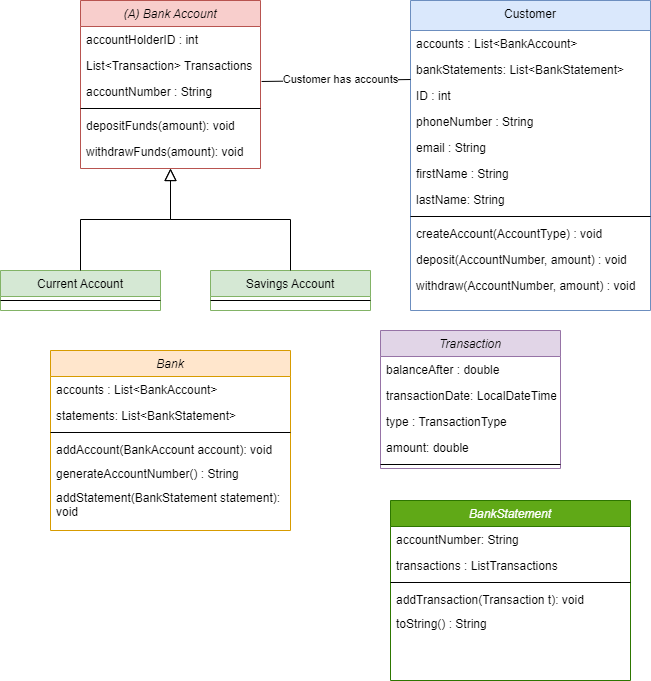

The diagram above was exported from draw.io. Its source (the exported page's mxGraphModel, read from the mxfile embedded in the PNG):
<mxGraphModel dx="714" dy="763" grid="1" gridSize="10" guides="1" tooltips="1" connect="1" arrows="1" fold="1" page="1" pageScale="1" pageWidth="827" pageHeight="1169" math="0" shadow="0">
  <root>
    <mxCell id="WIyWlLk6GJQsqaUBKTNV-0" />
    <mxCell id="WIyWlLk6GJQsqaUBKTNV-1" parent="WIyWlLk6GJQsqaUBKTNV-0" />
    <mxCell id="zkfFHV4jXpPFQw0GAbJ--0" value="(A) Bank Account" style="swimlane;fontStyle=2;align=center;verticalAlign=top;childLayout=stackLayout;horizontal=1;startSize=26;horizontalStack=0;resizeParent=1;resizeLast=0;collapsible=1;marginBottom=0;rounded=0;shadow=0;strokeWidth=1;fillColor=#f8cecc;strokeColor=#b85450;" parent="WIyWlLk6GJQsqaUBKTNV-1" vertex="1">
      <mxGeometry x="200" y="90" width="180" height="168" as="geometry">
        <mxRectangle x="230" y="140" width="160" height="26" as="alternateBounds" />
      </mxGeometry>
    </mxCell>
    <mxCell id="zkfFHV4jXpPFQw0GAbJ--1" value="accountHolderID : int" style="text;align=left;verticalAlign=top;spacingLeft=4;spacingRight=4;overflow=hidden;rotatable=0;points=[[0,0.5],[1,0.5]];portConstraint=eastwest;" parent="zkfFHV4jXpPFQw0GAbJ--0" vertex="1">
      <mxGeometry y="26" width="180" height="26" as="geometry" />
    </mxCell>
    <mxCell id="zkfFHV4jXpPFQw0GAbJ--2" value="List&lt;Transaction&gt; Transactions" style="text;align=left;verticalAlign=top;spacingLeft=4;spacingRight=4;overflow=hidden;rotatable=0;points=[[0,0.5],[1,0.5]];portConstraint=eastwest;rounded=0;shadow=0;html=0;" parent="zkfFHV4jXpPFQw0GAbJ--0" vertex="1">
      <mxGeometry y="52" width="180" height="26" as="geometry" />
    </mxCell>
    <mxCell id="zkfFHV4jXpPFQw0GAbJ--3" value="accountNumber : String" style="text;align=left;verticalAlign=top;spacingLeft=4;spacingRight=4;overflow=hidden;rotatable=0;points=[[0,0.5],[1,0.5]];portConstraint=eastwest;rounded=0;shadow=0;html=0;" parent="zkfFHV4jXpPFQw0GAbJ--0" vertex="1">
      <mxGeometry y="78" width="180" height="26" as="geometry" />
    </mxCell>
    <mxCell id="zkfFHV4jXpPFQw0GAbJ--4" value="" style="line;html=1;strokeWidth=1;align=left;verticalAlign=middle;spacingTop=-1;spacingLeft=3;spacingRight=3;rotatable=0;labelPosition=right;points=[];portConstraint=eastwest;" parent="zkfFHV4jXpPFQw0GAbJ--0" vertex="1">
      <mxGeometry y="104" width="180" height="8" as="geometry" />
    </mxCell>
    <mxCell id="zkfFHV4jXpPFQw0GAbJ--5" value="depositFunds(amount): void" style="text;align=left;verticalAlign=top;spacingLeft=4;spacingRight=4;overflow=hidden;rotatable=0;points=[[0,0.5],[1,0.5]];portConstraint=eastwest;" parent="zkfFHV4jXpPFQw0GAbJ--0" vertex="1">
      <mxGeometry y="112" width="180" height="26" as="geometry" />
    </mxCell>
    <mxCell id="XmuV6Rw3ImA6RB2mtqzc-1" value="withdrawFunds(amount): void" style="text;align=left;verticalAlign=top;spacingLeft=4;spacingRight=4;overflow=hidden;rotatable=0;points=[[0,0.5],[1,0.5]];portConstraint=eastwest;" vertex="1" parent="zkfFHV4jXpPFQw0GAbJ--0">
      <mxGeometry y="138" width="180" height="26" as="geometry" />
    </mxCell>
    <mxCell id="zkfFHV4jXpPFQw0GAbJ--6" value="Current Account" style="swimlane;fontStyle=0;align=center;verticalAlign=top;childLayout=stackLayout;horizontal=1;startSize=26;horizontalStack=0;resizeParent=1;resizeLast=0;collapsible=1;marginBottom=0;rounded=0;shadow=0;strokeWidth=1;fillColor=#d5e8d4;strokeColor=#82b366;" parent="WIyWlLk6GJQsqaUBKTNV-1" vertex="1">
      <mxGeometry x="120" y="360" width="160" height="40" as="geometry">
        <mxRectangle x="130" y="380" width="160" height="26" as="alternateBounds" />
      </mxGeometry>
    </mxCell>
    <mxCell id="zkfFHV4jXpPFQw0GAbJ--9" value="" style="line;html=1;strokeWidth=1;align=left;verticalAlign=middle;spacingTop=-1;spacingLeft=3;spacingRight=3;rotatable=0;labelPosition=right;points=[];portConstraint=eastwest;" parent="zkfFHV4jXpPFQw0GAbJ--6" vertex="1">
      <mxGeometry y="26" width="160" height="8" as="geometry" />
    </mxCell>
    <mxCell id="zkfFHV4jXpPFQw0GAbJ--12" value="" style="endArrow=block;endSize=10;endFill=0;shadow=0;strokeWidth=1;rounded=0;edgeStyle=elbowEdgeStyle;elbow=vertical;" parent="WIyWlLk6GJQsqaUBKTNV-1" source="zkfFHV4jXpPFQw0GAbJ--6" target="zkfFHV4jXpPFQw0GAbJ--0" edge="1">
      <mxGeometry width="160" relative="1" as="geometry">
        <mxPoint x="200" y="203" as="sourcePoint" />
        <mxPoint x="200" y="203" as="targetPoint" />
      </mxGeometry>
    </mxCell>
    <mxCell id="zkfFHV4jXpPFQw0GAbJ--13" value="Savings Account" style="swimlane;fontStyle=0;align=center;verticalAlign=top;childLayout=stackLayout;horizontal=1;startSize=26;horizontalStack=0;resizeParent=1;resizeLast=0;collapsible=1;marginBottom=0;rounded=0;shadow=0;strokeWidth=1;fillColor=#d5e8d4;strokeColor=#82b366;" parent="WIyWlLk6GJQsqaUBKTNV-1" vertex="1">
      <mxGeometry x="330" y="360" width="160" height="40" as="geometry">
        <mxRectangle x="340" y="380" width="170" height="26" as="alternateBounds" />
      </mxGeometry>
    </mxCell>
    <mxCell id="zkfFHV4jXpPFQw0GAbJ--15" value="" style="line;html=1;strokeWidth=1;align=left;verticalAlign=middle;spacingTop=-1;spacingLeft=3;spacingRight=3;rotatable=0;labelPosition=right;points=[];portConstraint=eastwest;" parent="zkfFHV4jXpPFQw0GAbJ--13" vertex="1">
      <mxGeometry y="26" width="160" height="8" as="geometry" />
    </mxCell>
    <mxCell id="zkfFHV4jXpPFQw0GAbJ--16" value="" style="endArrow=block;endSize=10;endFill=0;shadow=0;strokeWidth=1;rounded=0;edgeStyle=elbowEdgeStyle;elbow=vertical;" parent="WIyWlLk6GJQsqaUBKTNV-1" source="zkfFHV4jXpPFQw0GAbJ--13" target="zkfFHV4jXpPFQw0GAbJ--0" edge="1">
      <mxGeometry width="160" relative="1" as="geometry">
        <mxPoint x="210" y="373" as="sourcePoint" />
        <mxPoint x="310" y="271" as="targetPoint" />
      </mxGeometry>
    </mxCell>
    <mxCell id="zkfFHV4jXpPFQw0GAbJ--17" value="Customer" style="swimlane;fontStyle=0;align=center;verticalAlign=top;childLayout=stackLayout;horizontal=1;startSize=30;horizontalStack=0;resizeParent=1;resizeLast=0;collapsible=1;marginBottom=0;rounded=0;shadow=0;strokeWidth=1;fillColor=#dae8fc;strokeColor=#6c8ebf;" parent="WIyWlLk6GJQsqaUBKTNV-1" vertex="1">
      <mxGeometry x="530" y="90" width="240" height="310" as="geometry">
        <mxRectangle x="550" y="140" width="160" height="26" as="alternateBounds" />
      </mxGeometry>
    </mxCell>
    <mxCell id="zkfFHV4jXpPFQw0GAbJ--18" value="accounts : List&lt;BankAccount&gt;" style="text;align=left;verticalAlign=top;spacingLeft=4;spacingRight=4;overflow=hidden;rotatable=0;points=[[0,0.5],[1,0.5]];portConstraint=eastwest;" parent="zkfFHV4jXpPFQw0GAbJ--17" vertex="1">
      <mxGeometry y="30" width="240" height="26" as="geometry" />
    </mxCell>
    <mxCell id="zkfFHV4jXpPFQw0GAbJ--19" value="bankStatements: List&lt;BankStatement&gt;" style="text;align=left;verticalAlign=top;spacingLeft=4;spacingRight=4;overflow=hidden;rotatable=0;points=[[0,0.5],[1,0.5]];portConstraint=eastwest;rounded=0;shadow=0;html=0;" parent="zkfFHV4jXpPFQw0GAbJ--17" vertex="1">
      <mxGeometry y="56" width="240" height="26" as="geometry" />
    </mxCell>
    <mxCell id="zkfFHV4jXpPFQw0GAbJ--20" value="ID : int" style="text;align=left;verticalAlign=top;spacingLeft=4;spacingRight=4;overflow=hidden;rotatable=0;points=[[0,0.5],[1,0.5]];portConstraint=eastwest;rounded=0;shadow=0;html=0;" parent="zkfFHV4jXpPFQw0GAbJ--17" vertex="1">
      <mxGeometry y="82" width="240" height="26" as="geometry" />
    </mxCell>
    <mxCell id="zkfFHV4jXpPFQw0GAbJ--21" value="phoneNumber : String" style="text;align=left;verticalAlign=top;spacingLeft=4;spacingRight=4;overflow=hidden;rotatable=0;points=[[0,0.5],[1,0.5]];portConstraint=eastwest;rounded=0;shadow=0;html=0;" parent="zkfFHV4jXpPFQw0GAbJ--17" vertex="1">
      <mxGeometry y="108" width="240" height="26" as="geometry" />
    </mxCell>
    <mxCell id="zkfFHV4jXpPFQw0GAbJ--22" value="email : String" style="text;align=left;verticalAlign=top;spacingLeft=4;spacingRight=4;overflow=hidden;rotatable=0;points=[[0,0.5],[1,0.5]];portConstraint=eastwest;rounded=0;shadow=0;html=0;" parent="zkfFHV4jXpPFQw0GAbJ--17" vertex="1">
      <mxGeometry y="134" width="240" height="26" as="geometry" />
    </mxCell>
    <mxCell id="XmuV6Rw3ImA6RB2mtqzc-13" value="firstName : String" style="text;align=left;verticalAlign=top;spacingLeft=4;spacingRight=4;overflow=hidden;rotatable=0;points=[[0,0.5],[1,0.5]];portConstraint=eastwest;rounded=0;shadow=0;html=0;" vertex="1" parent="zkfFHV4jXpPFQw0GAbJ--17">
      <mxGeometry y="160" width="240" height="26" as="geometry" />
    </mxCell>
    <mxCell id="XmuV6Rw3ImA6RB2mtqzc-14" value="lastName: String" style="text;align=left;verticalAlign=top;spacingLeft=4;spacingRight=4;overflow=hidden;rotatable=0;points=[[0,0.5],[1,0.5]];portConstraint=eastwest;rounded=0;shadow=0;html=0;" vertex="1" parent="zkfFHV4jXpPFQw0GAbJ--17">
      <mxGeometry y="186" width="240" height="26" as="geometry" />
    </mxCell>
    <mxCell id="zkfFHV4jXpPFQw0GAbJ--23" value="" style="line;html=1;strokeWidth=1;align=left;verticalAlign=middle;spacingTop=-1;spacingLeft=3;spacingRight=3;rotatable=0;labelPosition=right;points=[];portConstraint=eastwest;" parent="zkfFHV4jXpPFQw0GAbJ--17" vertex="1">
      <mxGeometry y="212" width="240" height="8" as="geometry" />
    </mxCell>
    <mxCell id="zkfFHV4jXpPFQw0GAbJ--24" value="createAccount(AccountType) : void" style="text;align=left;verticalAlign=top;spacingLeft=4;spacingRight=4;overflow=hidden;rotatable=0;points=[[0,0.5],[1,0.5]];portConstraint=eastwest;" parent="zkfFHV4jXpPFQw0GAbJ--17" vertex="1">
      <mxGeometry y="220" width="240" height="26" as="geometry" />
    </mxCell>
    <mxCell id="zkfFHV4jXpPFQw0GAbJ--25" value="deposit(AccountNumber, amount) : void" style="text;align=left;verticalAlign=top;spacingLeft=4;spacingRight=4;overflow=hidden;rotatable=0;points=[[0,0.5],[1,0.5]];portConstraint=eastwest;" parent="zkfFHV4jXpPFQw0GAbJ--17" vertex="1">
      <mxGeometry y="246" width="240" height="26" as="geometry" />
    </mxCell>
    <mxCell id="XmuV6Rw3ImA6RB2mtqzc-15" value="withdraw(AccountNumber, amount) : void" style="text;align=left;verticalAlign=top;spacingLeft=4;spacingRight=4;overflow=hidden;rotatable=0;points=[[0,0.5],[1,0.5]];portConstraint=eastwest;" vertex="1" parent="zkfFHV4jXpPFQw0GAbJ--17">
      <mxGeometry y="272" width="240" height="26" as="geometry" />
    </mxCell>
    <mxCell id="XmuV6Rw3ImA6RB2mtqzc-2" value="" style="endArrow=none;html=1;rounded=0;exitX=1.006;exitY=0.115;exitDx=0;exitDy=0;exitPerimeter=0;entryX=0;entryY=-0.115;entryDx=0;entryDy=0;entryPerimeter=0;" edge="1" parent="WIyWlLk6GJQsqaUBKTNV-1" source="zkfFHV4jXpPFQw0GAbJ--3" target="zkfFHV4jXpPFQw0GAbJ--20">
      <mxGeometry width="50" height="50" relative="1" as="geometry">
        <mxPoint x="390" y="420" as="sourcePoint" />
        <mxPoint x="440" y="370" as="targetPoint" />
      </mxGeometry>
    </mxCell>
    <mxCell id="XmuV6Rw3ImA6RB2mtqzc-3" value="Customer has accounts" style="edgeLabel;html=1;align=center;verticalAlign=middle;resizable=0;points=[];" vertex="1" connectable="0" parent="XmuV6Rw3ImA6RB2mtqzc-2">
      <mxGeometry x="0.0526" y="1" relative="1" as="geometry">
        <mxPoint as="offset" />
      </mxGeometry>
    </mxCell>
    <mxCell id="XmuV6Rw3ImA6RB2mtqzc-4" value="Bank" style="swimlane;fontStyle=2;align=center;verticalAlign=top;childLayout=stackLayout;horizontal=1;startSize=26;horizontalStack=0;resizeParent=1;resizeLast=0;collapsible=1;marginBottom=0;rounded=0;shadow=0;strokeWidth=1;fillColor=#ffe6cc;strokeColor=#d79b00;" vertex="1" parent="WIyWlLk6GJQsqaUBKTNV-1">
      <mxGeometry x="170" y="440" width="240" height="180" as="geometry">
        <mxRectangle x="230" y="140" width="160" height="26" as="alternateBounds" />
      </mxGeometry>
    </mxCell>
    <mxCell id="XmuV6Rw3ImA6RB2mtqzc-5" value="accounts : List&lt;BankAccount&gt;" style="text;align=left;verticalAlign=top;spacingLeft=4;spacingRight=4;overflow=hidden;rotatable=0;points=[[0,0.5],[1,0.5]];portConstraint=eastwest;" vertex="1" parent="XmuV6Rw3ImA6RB2mtqzc-4">
      <mxGeometry y="26" width="240" height="26" as="geometry" />
    </mxCell>
    <mxCell id="XmuV6Rw3ImA6RB2mtqzc-24" value="statements: List&lt;BankStatement&gt;" style="text;align=left;verticalAlign=top;spacingLeft=4;spacingRight=4;overflow=hidden;rotatable=0;points=[[0,0.5],[1,0.5]];portConstraint=eastwest;" vertex="1" parent="XmuV6Rw3ImA6RB2mtqzc-4">
      <mxGeometry y="52" width="240" height="26" as="geometry" />
    </mxCell>
    <mxCell id="XmuV6Rw3ImA6RB2mtqzc-8" value="" style="line;html=1;strokeWidth=1;align=left;verticalAlign=middle;spacingTop=-1;spacingLeft=3;spacingRight=3;rotatable=0;labelPosition=right;points=[];portConstraint=eastwest;" vertex="1" parent="XmuV6Rw3ImA6RB2mtqzc-4">
      <mxGeometry y="78" width="240" height="8" as="geometry" />
    </mxCell>
    <mxCell id="XmuV6Rw3ImA6RB2mtqzc-10" value="addAccount(BankAccount account): void" style="text;align=left;verticalAlign=top;spacingLeft=4;spacingRight=4;overflow=hidden;rotatable=0;points=[[0,0.5],[1,0.5]];portConstraint=eastwest;" vertex="1" parent="XmuV6Rw3ImA6RB2mtqzc-4">
      <mxGeometry y="86" width="240" height="24" as="geometry" />
    </mxCell>
    <mxCell id="XmuV6Rw3ImA6RB2mtqzc-25" value="generateAccountNumber() : String" style="text;align=left;verticalAlign=top;spacingLeft=4;spacingRight=4;overflow=hidden;rotatable=0;points=[[0,0.5],[1,0.5]];portConstraint=eastwest;" vertex="1" parent="XmuV6Rw3ImA6RB2mtqzc-4">
      <mxGeometry y="110" width="240" height="24" as="geometry" />
    </mxCell>
    <mxCell id="XmuV6Rw3ImA6RB2mtqzc-26" value="addStatement(BankStatement statement): &#10;void" style="text;align=left;verticalAlign=top;spacingLeft=4;spacingRight=4;overflow=hidden;rotatable=0;points=[[0,0.5],[1,0.5]];portConstraint=eastwest;" vertex="1" parent="XmuV6Rw3ImA6RB2mtqzc-4">
      <mxGeometry y="134" width="240" height="46" as="geometry" />
    </mxCell>
    <mxCell id="XmuV6Rw3ImA6RB2mtqzc-16" value="Transaction" style="swimlane;fontStyle=2;align=center;verticalAlign=top;childLayout=stackLayout;horizontal=1;startSize=26;horizontalStack=0;resizeParent=1;resizeLast=0;collapsible=1;marginBottom=0;rounded=0;shadow=0;strokeWidth=1;fillColor=#e1d5e7;strokeColor=#9673a6;" vertex="1" parent="WIyWlLk6GJQsqaUBKTNV-1">
      <mxGeometry x="500" y="420" width="180" height="138" as="geometry">
        <mxRectangle x="230" y="140" width="160" height="26" as="alternateBounds" />
      </mxGeometry>
    </mxCell>
    <mxCell id="XmuV6Rw3ImA6RB2mtqzc-17" value="balanceAfter : double" style="text;align=left;verticalAlign=top;spacingLeft=4;spacingRight=4;overflow=hidden;rotatable=0;points=[[0,0.5],[1,0.5]];portConstraint=eastwest;" vertex="1" parent="XmuV6Rw3ImA6RB2mtqzc-16">
      <mxGeometry y="26" width="180" height="26" as="geometry" />
    </mxCell>
    <mxCell id="XmuV6Rw3ImA6RB2mtqzc-18" value="transactionDate: LocalDateTime" style="text;align=left;verticalAlign=top;spacingLeft=4;spacingRight=4;overflow=hidden;rotatable=0;points=[[0,0.5],[1,0.5]];portConstraint=eastwest;rounded=0;shadow=0;html=0;" vertex="1" parent="XmuV6Rw3ImA6RB2mtqzc-16">
      <mxGeometry y="52" width="180" height="26" as="geometry" />
    </mxCell>
    <mxCell id="XmuV6Rw3ImA6RB2mtqzc-19" value="type : TransactionType" style="text;align=left;verticalAlign=top;spacingLeft=4;spacingRight=4;overflow=hidden;rotatable=0;points=[[0,0.5],[1,0.5]];portConstraint=eastwest;rounded=0;shadow=0;html=0;" vertex="1" parent="XmuV6Rw3ImA6RB2mtqzc-16">
      <mxGeometry y="78" width="180" height="26" as="geometry" />
    </mxCell>
    <mxCell id="XmuV6Rw3ImA6RB2mtqzc-21" value="amount: double" style="text;align=left;verticalAlign=top;spacingLeft=4;spacingRight=4;overflow=hidden;rotatable=0;points=[[0,0.5],[1,0.5]];portConstraint=eastwest;" vertex="1" parent="XmuV6Rw3ImA6RB2mtqzc-16">
      <mxGeometry y="104" width="180" height="26" as="geometry" />
    </mxCell>
    <mxCell id="XmuV6Rw3ImA6RB2mtqzc-20" value="" style="line;html=1;strokeWidth=1;align=left;verticalAlign=middle;spacingTop=-1;spacingLeft=3;spacingRight=3;rotatable=0;labelPosition=right;points=[];portConstraint=eastwest;" vertex="1" parent="XmuV6Rw3ImA6RB2mtqzc-16">
      <mxGeometry y="130" width="180" height="8" as="geometry" />
    </mxCell>
    <mxCell id="XmuV6Rw3ImA6RB2mtqzc-27" value="BankStatement" style="swimlane;fontStyle=2;align=center;verticalAlign=top;childLayout=stackLayout;horizontal=1;startSize=26;horizontalStack=0;resizeParent=1;resizeLast=0;collapsible=1;marginBottom=0;rounded=0;shadow=0;strokeWidth=1;fillColor=#60a917;strokeColor=#2D7600;fontColor=#ffffff;" vertex="1" parent="WIyWlLk6GJQsqaUBKTNV-1">
      <mxGeometry x="510" y="590" width="240" height="180" as="geometry">
        <mxRectangle x="230" y="140" width="160" height="26" as="alternateBounds" />
      </mxGeometry>
    </mxCell>
    <mxCell id="XmuV6Rw3ImA6RB2mtqzc-28" value="accountNumber: String" style="text;align=left;verticalAlign=top;spacingLeft=4;spacingRight=4;overflow=hidden;rotatable=0;points=[[0,0.5],[1,0.5]];portConstraint=eastwest;" vertex="1" parent="XmuV6Rw3ImA6RB2mtqzc-27">
      <mxGeometry y="26" width="240" height="26" as="geometry" />
    </mxCell>
    <mxCell id="XmuV6Rw3ImA6RB2mtqzc-29" value="transactions : ListTransactions" style="text;align=left;verticalAlign=top;spacingLeft=4;spacingRight=4;overflow=hidden;rotatable=0;points=[[0,0.5],[1,0.5]];portConstraint=eastwest;" vertex="1" parent="XmuV6Rw3ImA6RB2mtqzc-27">
      <mxGeometry y="52" width="240" height="26" as="geometry" />
    </mxCell>
    <mxCell id="XmuV6Rw3ImA6RB2mtqzc-30" value="" style="line;html=1;strokeWidth=1;align=left;verticalAlign=middle;spacingTop=-1;spacingLeft=3;spacingRight=3;rotatable=0;labelPosition=right;points=[];portConstraint=eastwest;" vertex="1" parent="XmuV6Rw3ImA6RB2mtqzc-27">
      <mxGeometry y="78" width="240" height="8" as="geometry" />
    </mxCell>
    <mxCell id="XmuV6Rw3ImA6RB2mtqzc-31" value="addTransaction(Transaction t): void" style="text;align=left;verticalAlign=top;spacingLeft=4;spacingRight=4;overflow=hidden;rotatable=0;points=[[0,0.5],[1,0.5]];portConstraint=eastwest;" vertex="1" parent="XmuV6Rw3ImA6RB2mtqzc-27">
      <mxGeometry y="86" width="240" height="24" as="geometry" />
    </mxCell>
    <mxCell id="XmuV6Rw3ImA6RB2mtqzc-33" value="toString() : String" style="text;align=left;verticalAlign=top;spacingLeft=4;spacingRight=4;overflow=hidden;rotatable=0;points=[[0,0.5],[1,0.5]];portConstraint=eastwest;" vertex="1" parent="XmuV6Rw3ImA6RB2mtqzc-27">
      <mxGeometry y="110" width="240" height="46" as="geometry" />
    </mxCell>
  </root>
</mxGraphModel>